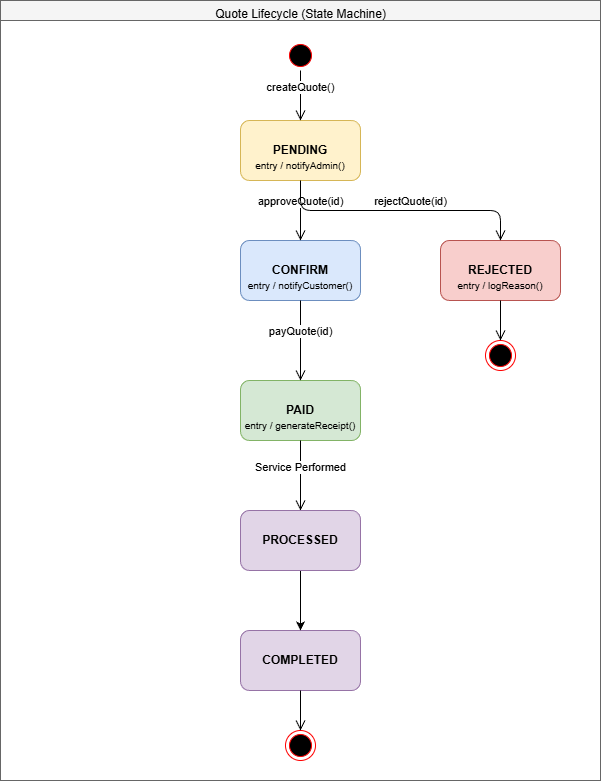

The diagram above was exported from draw.io. Its source (the exported page's mxGraphModel, read from the mxfile embedded in the PNG):
<mxGraphModel dx="1030" dy="1094" grid="1" gridSize="10" guides="1" tooltips="1" connect="1" arrows="1" fold="1" page="1" pageScale="1" pageWidth="1654" pageHeight="1169" math="0" shadow="0">
  <root>
    <mxCell id="0" />
    <mxCell id="1" parent="0" />
    <mxCell id="C0XLw6AX7ApZIHTKbV8g-1" value="Quote Lifecycle (State Machine)" style="shape=swimlane;html=1;childLayout=none;startSize=20;fillColor=#f5f5f5;fontStyle=0;strokeColor=#666666;verticalAlign=top;align=center;" parent="1" vertex="1">
      <mxGeometry x="550" y="130" width="600" height="780" as="geometry" />
    </mxCell>
    <mxCell id="C0XLw6AX7ApZIHTKbV8g-2" value="" style="ellipse;html=1;shape=startState;fillColor=#000000;strokeColor=#ff0000;" parent="C0XLw6AX7ApZIHTKbV8g-1" vertex="1">
      <mxGeometry x="285" y="40" width="30" height="30" as="geometry" />
    </mxCell>
    <mxCell id="C0XLw6AX7ApZIHTKbV8g-3" value="PENDING" style="shape=rect;html=1;rounded=1;whiteSpace=wrap;align=center;fillColor=#fff2cc;strokeColor=#d6b656;fontStyle=1;" parent="C0XLw6AX7ApZIHTKbV8g-1" vertex="1">
      <mxGeometry x="240" y="120" width="120" height="60" as="geometry" />
    </mxCell>
    <mxCell id="C0XLw6AX7ApZIHTKbV8g-4" value="entry / notifyAdmin()" style="text;html=1;strokeColor=none;fillColor=none;align=center;verticalAlign=middle;whiteSpace=wrap;rounded=0;fontSize=10;" parent="C0XLw6AX7ApZIHTKbV8g-3" vertex="1">
      <mxGeometry y="35" width="120" height="20" as="geometry" />
    </mxCell>
    <mxCell id="C0XLw6AX7ApZIHTKbV8g-5" value="REJECTED" style="shape=rect;html=1;rounded=1;whiteSpace=wrap;align=center;fillColor=#f8cecc;strokeColor=#b85450;fontStyle=1;" parent="C0XLw6AX7ApZIHTKbV8g-1" vertex="1">
      <mxGeometry x="440" y="240" width="120" height="60" as="geometry" />
    </mxCell>
    <mxCell id="C0XLw6AX7ApZIHTKbV8g-6" value="entry / logReason()" style="text;html=1;strokeColor=none;fillColor=none;align=center;verticalAlign=middle;whiteSpace=wrap;rounded=0;fontSize=10;" parent="C0XLw6AX7ApZIHTKbV8g-5" vertex="1">
      <mxGeometry y="35" width="120" height="20" as="geometry" />
    </mxCell>
    <mxCell id="C0XLw6AX7ApZIHTKbV8g-7" value="CONFIRM" style="shape=rect;html=1;rounded=1;whiteSpace=wrap;align=center;fillColor=#dae8fc;strokeColor=#6c8ebf;fontStyle=1;" parent="C0XLw6AX7ApZIHTKbV8g-1" vertex="1">
      <mxGeometry x="240" y="240" width="120" height="60" as="geometry" />
    </mxCell>
    <mxCell id="C0XLw6AX7ApZIHTKbV8g-8" value="entry / notifyCustomer()" style="text;html=1;strokeColor=none;fillColor=none;align=center;verticalAlign=middle;whiteSpace=wrap;rounded=0;fontSize=10;" parent="C0XLw6AX7ApZIHTKbV8g-7" vertex="1">
      <mxGeometry y="35" width="120" height="19.999999999999996" as="geometry" />
    </mxCell>
    <mxCell id="C0XLw6AX7ApZIHTKbV8g-9" value="PAID" style="shape=rect;html=1;rounded=1;whiteSpace=wrap;align=center;fillColor=#d5e8d4;strokeColor=#82b366;fontStyle=1;" parent="C0XLw6AX7ApZIHTKbV8g-1" vertex="1">
      <mxGeometry x="240" y="380" width="120" height="60" as="geometry" />
    </mxCell>
    <mxCell id="C0XLw6AX7ApZIHTKbV8g-10" value="entry / generateReceipt()" style="text;html=1;strokeColor=none;fillColor=none;align=center;verticalAlign=middle;whiteSpace=wrap;rounded=0;fontSize=10;" parent="C0XLw6AX7ApZIHTKbV8g-9" vertex="1">
      <mxGeometry y="35" width="120" height="20" as="geometry" />
    </mxCell>
    <mxCell id="C0XLw6AX7ApZIHTKbV8g-11" value="COMPLETED" style="shape=rect;html=1;rounded=1;whiteSpace=wrap;align=center;fillColor=#e1d5e7;strokeColor=#9673a6;fontStyle=1;" parent="C0XLw6AX7ApZIHTKbV8g-1" vertex="1">
      <mxGeometry x="240" y="630" width="120" height="60" as="geometry" />
    </mxCell>
    <mxCell id="C0XLw6AX7ApZIHTKbV8g-12" value="" style="ellipse;html=1;shape=endState;fillColor=#000000;strokeColor=#ff0000;" parent="C0XLw6AX7ApZIHTKbV8g-1" vertex="1">
      <mxGeometry x="285" y="730" width="30" height="30" as="geometry" />
    </mxCell>
    <mxCell id="C0XLw6AX7ApZIHTKbV8g-13" value="" style="ellipse;html=1;shape=endState;fillColor=#000000;strokeColor=#ff0000;" parent="C0XLw6AX7ApZIHTKbV8g-1" vertex="1">
      <mxGeometry x="485" y="340" width="30" height="30" as="geometry" />
    </mxCell>
    <mxCell id="C0XLw6AX7ApZIHTKbV8g-14" value="createQuote()" style="edgeStyle=orthogonalEdgeStyle;html=1;verticalAlign=bottom;endArrow=open;endSize=8;strokeColor=#000000;" parent="C0XLw6AX7ApZIHTKbV8g-1" source="C0XLw6AX7ApZIHTKbV8g-2" target="C0XLw6AX7ApZIHTKbV8g-3" edge="1">
      <mxGeometry relative="1" as="geometry" />
    </mxCell>
    <mxCell id="C0XLw6AX7ApZIHTKbV8g-15" value="approveQuote(id)" style="edgeStyle=orthogonalEdgeStyle;html=1;verticalAlign=bottom;endArrow=open;endSize=8;strokeColor=#000000;" parent="C0XLw6AX7ApZIHTKbV8g-1" source="C0XLw6AX7ApZIHTKbV8g-3" target="C0XLw6AX7ApZIHTKbV8g-7" edge="1">
      <mxGeometry relative="1" as="geometry" />
    </mxCell>
    <mxCell id="C0XLw6AX7ApZIHTKbV8g-16" value="rejectQuote(id)" style="edgeStyle=orthogonalEdgeStyle;html=1;verticalAlign=bottom;endArrow=open;endSize=8;strokeColor=#000000;labelBackgroundColor=#ffffff;" parent="C0XLw6AX7ApZIHTKbV8g-1" source="C0XLw6AX7ApZIHTKbV8g-3" target="C0XLw6AX7ApZIHTKbV8g-5" edge="1">
      <mxGeometry x="0.0769" relative="1" as="geometry">
        <mxPoint as="offset" />
        <Array as="points">
          <mxPoint x="300" y="210" />
          <mxPoint x="500" y="210" />
        </Array>
      </mxGeometry>
    </mxCell>
    <mxCell id="C0XLw6AX7ApZIHTKbV8g-17" value="payQuote(id)" style="edgeStyle=orthogonalEdgeStyle;html=1;verticalAlign=bottom;endArrow=open;endSize=8;strokeColor=#000000;" parent="C0XLw6AX7ApZIHTKbV8g-1" source="C0XLw6AX7ApZIHTKbV8g-7" target="C0XLw6AX7ApZIHTKbV8g-9" edge="1">
      <mxGeometry relative="1" as="geometry" />
    </mxCell>
    <mxCell id="C0XLw6AX7ApZIHTKbV8g-18" value="Service Performed" style="edgeStyle=orthogonalEdgeStyle;html=1;verticalAlign=bottom;endArrow=open;endSize=8;strokeColor=#000000;" parent="C0XLw6AX7ApZIHTKbV8g-1" source="C0XLw6AX7ApZIHTKbV8g-9" target="C0XLw6AX7ApZIHTKbV8g-21" edge="1">
      <mxGeometry relative="1" as="geometry" />
    </mxCell>
    <mxCell id="C0XLw6AX7ApZIHTKbV8g-19" value="" style="edgeStyle=orthogonalEdgeStyle;html=1;verticalAlign=bottom;endArrow=open;endSize=8;strokeColor=#000000;" parent="C0XLw6AX7ApZIHTKbV8g-1" source="C0XLw6AX7ApZIHTKbV8g-11" target="C0XLw6AX7ApZIHTKbV8g-12" edge="1">
      <mxGeometry relative="1" as="geometry" />
    </mxCell>
    <mxCell id="C0XLw6AX7ApZIHTKbV8g-20" value="" style="edgeStyle=orthogonalEdgeStyle;html=1;verticalAlign=bottom;endArrow=open;endSize=8;strokeColor=#000000;" parent="C0XLw6AX7ApZIHTKbV8g-1" source="C0XLw6AX7ApZIHTKbV8g-5" target="C0XLw6AX7ApZIHTKbV8g-13" edge="1">
      <mxGeometry relative="1" as="geometry" />
    </mxCell>
    <mxCell id="C0XLw6AX7ApZIHTKbV8g-22" style="edgeStyle=orthogonalEdgeStyle;rounded=0;orthogonalLoop=1;jettySize=auto;html=1;" parent="C0XLw6AX7ApZIHTKbV8g-1" source="C0XLw6AX7ApZIHTKbV8g-21" target="C0XLw6AX7ApZIHTKbV8g-11" edge="1">
      <mxGeometry relative="1" as="geometry" />
    </mxCell>
    <mxCell id="C0XLw6AX7ApZIHTKbV8g-21" value="PROCESSED" style="shape=rect;html=1;rounded=1;whiteSpace=wrap;align=center;fillColor=#e1d5e7;strokeColor=#9673a6;fontStyle=1;" parent="C0XLw6AX7ApZIHTKbV8g-1" vertex="1">
      <mxGeometry x="240" y="510" width="120" height="60" as="geometry" />
    </mxCell>
  </root>
</mxGraphModel>